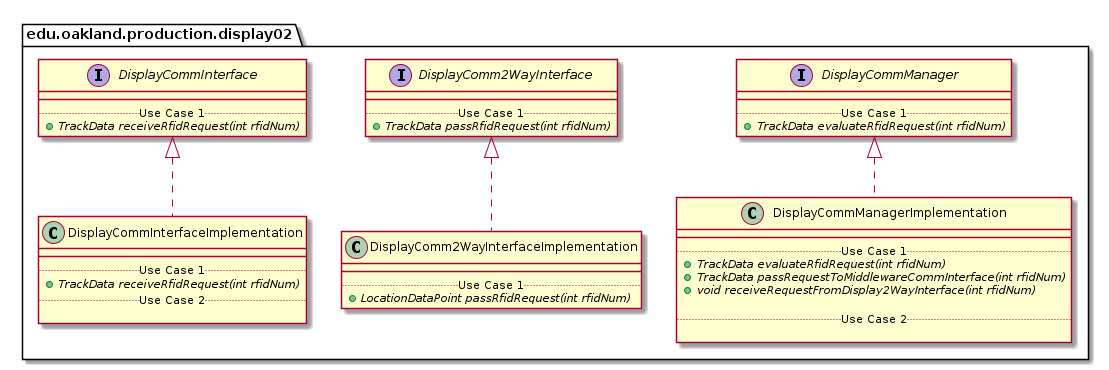

The diagram above was rendered by PlantUML. Its source (embedded in the PNG):
@startuml Display02ProductionPackage_DirectDependencies

package edu.oakland.production.display02 {
    
}


package edu.oakland.production.display02 {
    
}


package edu.oakland.production.display02 {
    interface DisplayCommInterface {
        __
        .. Use Case 1 ..
        {abstract} + TrackData receiveRfidRequest(int rfidNum)
    }
}


package edu.oakland.production.display02 {
    interface DisplayComm2WayInterface {
        __
        .. Use Case 1 ..
        {abstract} + TrackData passRfidRequest(int rfidNum)
    }
}


package edu.oakland.production.display02 {
    interface DisplayCommManager {
        __
        .. Use Case 1 ..
        {abstract} + TrackData evaluateRfidRequest(int rfidNum)
    }
}


package edu.oakland.production.display02 {
    class DisplayCommInterfaceImplementation {
        __
        .. Use Case 1 ..
        {abstract} + TrackData receiveRfidRequest(int rfidNum)
        .. Use Case 2 ..

    }
}


DisplayCommInterfaceImplementation .up.|> DisplayCommInterface

package edu.oakland.production.display02 {
    class DisplayComm2WayInterfaceImplementation {
        __
        .. Use Case 1 ..
        {abstract} + LocationDataPoint passRfidRequest(int rfidNum)
    }
}


DisplayComm2WayInterfaceImplementation .up.|> DisplayComm2WayInterface

package edu.oakland.production.display02 {
    class DisplayCommManagerImplementation {
        __
        .. Use Case 1 ..
        {abstract} + TrackData evaluateRfidRequest(int rfidNum)
        {abstract} + TrackData passRequestToMiddlewareCommInterface(int rfidNum)
        {abstract} + void receiveRequestFromDisplay2WayInterface(int rfidNum)

        .. Use Case 2 ..

    }
}


DisplayCommManagerImplementation .up.|> DisplayCommManager















@enduml